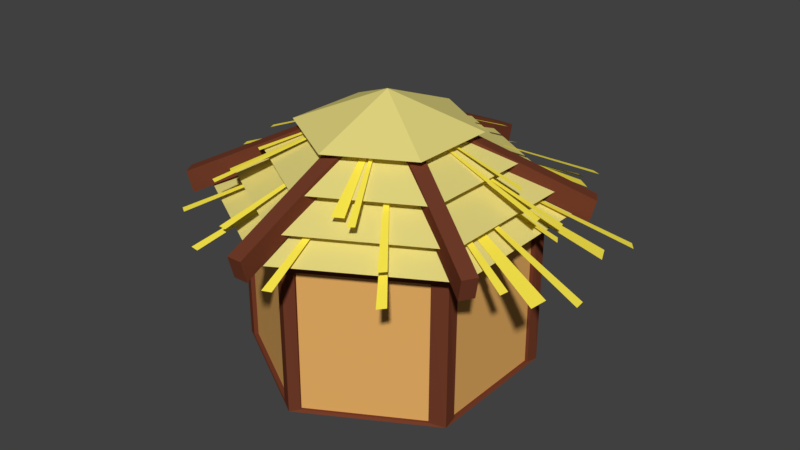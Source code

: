 # Source: granary7.blend  (saved by Blender 2.79.0; exported with 4.5.12 LTS)
import bpy
from mathutils import Matrix  # noqa: F401  (used for matrix-valued properties, if any)

bpy.ops.wm.read_factory_settings(use_empty=True)
scene = bpy.context.scene
scene.name = 'Scene'

# ---- collections
col_collection_1 = bpy.data.collections.new('Collection 1'); scene.collection.children.link(col_collection_1)

# ---- materials (node trees are filled in below, after node groups)
mat_material_006 = bpy.data.materials.new('Material.006')
mat_material_006.alpha_threshold = 0.0
mat_material_006.use_transparent_shadow = False
mat_material_006.diffuse_color = (0.8, 0.4309, 0.1284, 1.0)
mat_material_006.roughness = 0.5
mat_material_005 = bpy.data.materials.new('Material.005')
mat_material_005.alpha_threshold = 0.0
mat_material_005.use_transparent_shadow = False
mat_material_005.diffuse_color = (0.7874, 0.6927, 0.22, 1.0)
mat_material_005.roughness = 0.5
mat_material_001 = bpy.data.materials.new('Material.001')
mat_material_001.alpha_threshold = 0.0
mat_material_001.use_transparent_shadow = False
mat_material_001.diffuse_color = (0.1626, 0.04445, 0.02187, 1.0)
mat_material_001.roughness = 0.5
mat_material_003 = bpy.data.materials.new('Material.003')
mat_material_003.alpha_threshold = 0.0
mat_material_003.use_transparent_shadow = False
mat_material_003.diffuse_color = (1.0, 0.8386, 0.07522, 1.0)
mat_material_003.roughness = 0.5

# ---- material node trees

# ---- world
world_world = bpy.data.worlds.new('World'); scene.world = world_world
world_world.color = (0.05088, 0.05088, 0.05088)
world_world.use_sun_shadow = False
world_world.sun_shadow_jitter_overblur = 0.0
world_world.cycles.sampling_method = 'MANUAL'

# ---- meshes
me_cylinder_009 = bpy.data.meshes.new('Cylinder.009')
me_cylinder_009.from_pydata([(0.1763, 1.269, 2.772e-06), (0.1763, 1.269, 1.345), (1.171, 0.6946, 2.772e-06), (1.171, 0.6946, 1.345), (1.171, -0.4538, 2.772e-06), (1.171, -0.4538, 1.345), (0.1763, -1.028, 2.772e-06), (0.1763, -1.028, 1.345), (-0.8181, -0.4538, 2.772e-06), (-0.8181, -0.4538, 1.345), (-0.8181, 0.6946, 2.772e-06), (-0.8181, 0.6946, 1.345), (1.034, -0.4223, 1.738), (0.1494, -0.9091, 1.738), (-0.7143, -0.3869, 1.738), (-0.6939, 0.6222, 1.738), (0.1902, 1.109, 1.738), (1.054, 0.5868, 1.738), (0.1698, 0.09996, 2.136), (0.1323, 0.1541, 2.027), (0.1731, 0.1777, 2.173), (1.465, 0.9237, 1.3), (1.506, 0.9473, 1.481), (0.1949, 0.04571, 2.027), (0.2357, 0.06929, 2.173), (1.528, 0.8153, 1.3), (1.569, 0.8389, 1.481), (0.1974, 0.04126, 2.027), (0.1566, 0.01768, 2.173), (-1.136, -0.7283, 1.3), (-1.176, -0.7519, 1.481), (0.1348, 0.1497, 2.027), (0.094, 0.1261, 2.173), (-1.198, -0.6199, 1.3), (-1.239, -0.6435, 1.481), (0.1974, 0.1541, 2.027), (0.2383, 0.1306, 2.173), (1.53, -0.6154, 1.3), (1.571, -0.639, 1.481), (0.1348, 0.04571, 2.027), (0.1757, 0.02213, 2.173), (1.468, -0.7239, 1.3), (1.509, -0.7475, 1.481), (0.1323, 0.04126, 2.027), (0.09143, 0.06483, 2.173), (-1.201, 0.8108, 1.3), (-1.242, 0.8344, 1.481), (0.1949, 0.1497, 2.027), (0.154, 0.1733, 2.173), (-1.138, 0.9193, 1.3), (-1.179, 0.9429, 1.481), (0.23, 0.0977, 2.027), (0.23, 0.05054, 2.173), (0.23, -1.441, 1.3), (0.23, -1.489, 1.481), (0.1048, 0.0977, 2.027), (0.1048, 0.05054, 2.173), (0.1048, -1.441, 1.3), (0.1048, -1.489, 1.481), (1.108, 0.9471, 1.517), (1.171, 0.91, 1.517), (1.157, 1.488, 1.384), (1.231, 1.454, 1.384), (-1.226, -0.09897, 1.481), (1.174, 1.267, 1.384), (1.284, 1.183, 1.384), (-1.251, -0.03497, 1.481), (-1.508, 0.0161, 1.306), (-1.522, 0.1046, 1.306), (0.1731, 0.1412, 2.038), (-0.2019, -1.228, 1.481), (-0.2704, -1.223, 1.481), (1.576, 0.3576, 1.481), (1.599, 0.2931, 1.481), (1.067, -0.9613, 1.481), (1.023, -1.014, 1.481), (-0.5661, 1.426, 1.457), (-0.5123, 1.473, 1.457), (-0.3805, 1.36, 1.457), (-0.2728, 1.419, 1.457), (-0.5671, -0.5251, 1.751), (-0.6159, -0.4957, 1.751), (-0.6087, -0.9486, 1.624), (-0.666, -0.9218, 1.624), (1.268, 0.2813, 1.7), (-0.6208, -0.7754, 1.624), (-0.7064, -0.709, 1.624), (1.287, 0.231, 1.7), (1.489, 0.1895, 1.563), (1.499, 0.1201, 1.563), (0.4723, 1.172, 1.7), (0.5259, 1.168, 1.7), (0.1705, 0.1012, 2.137), (-0.93, -0.06038, 1.7), (-0.9483, -0.009763, 1.7), (-0.5236, 0.9704, 1.7), (-0.4891, 1.012, 1.7), (0.7425, -0.9101, 1.681), (0.7, -0.947, 1.681), (0.5974, -0.8574, 1.681), (0.5127, -0.9031, 1.681), (1.474, -0.3146, 1.333), (1.474, -0.3952, 1.333), (2.017, -0.05471, 1.198), (2.027, -0.1438, 1.198), (-0.8482, 1.318, 1.307), (1.816, -0.1962, 1.198), (1.799, -0.3487, 1.198), (0.1744, 0.1204, 1.924), (-0.8013, 1.378, 1.307), (-0.8988, 1.653, 1.112), (-0.822, 1.716, 1.112), (-1.344, -0.2984, 1.307), (-1.379, -0.2305, 1.307), (1.176, -1.095, 1.307), (1.129, -1.154, 1.307), (-0.3703, -1.358, 1.307), (-0.4456, -1.346, 1.307), (0.9807, 1.554, 1.279), (1.056, 1.53, 1.279), (1.023, 1.34, 1.279), (1.141, 1.271, 1.279), (1.515, 0.405, 1.333), (1.556, 0.3355, 1.333), (1.851, 0.9048, 1.198), (1.905, 0.8329, 1.198), (-1.315, 0.6338, 1.307), (1.75, 0.6808, 1.198), (1.812, 0.5405, 1.198), (-1.305, 0.7093, 1.307), (-1.528, 0.8967, 1.112), (-1.494, 0.9899, 1.112), (-0.9215, -1.011, 1.307), (-0.9857, -0.97, 1.307), (1.655, -0.4182, 1.307), (1.643, -0.4936, 1.307), (0.4551, -1.43, 1.307), (0.3843, -1.458, 1.307), (0.1414, 1.765, 1.279), (0.2191, 1.783, 1.279), (0.2868, 1.602, 1.279), (0.4232, 1.602, 1.279), (0.7976, -0.282, 1.954), (0.1559, -0.6354, 1.954), (-0.471, -0.2563, 1.954), (-0.4562, 0.4761, 1.954), (0.1855, 0.8295, 1.954), (0.8124, 0.4504, 1.954), (0.1707, 0.09706, 2.243), (0.09968, 0.0977, 2.027), (0.09968, 0.1449, 2.173), (0.09968, 1.637, 1.3), (0.09968, 1.684, 1.481), (0.2249, 0.0977, 2.027), (0.2249, 0.1449, 2.173), (0.2249, 1.637, 1.3), (0.2249, 1.684, 1.481), (0.1763, 1.55, 1.36), (1.414, 0.835, 1.36), (1.414, -0.5942, 1.36), (0.1763, -1.309, 1.36), (-1.061, -0.5942, 1.36), (-1.061, 0.835, 1.36), (0.1763, 0.1204, 1.924), (-0.9328, 0.8009, 1.53), (0.1906, 1.43, 1.53), (1.297, 0.7721, 1.53), (1.281, -0.5155, 1.53), (0.1574, -1.145, 1.53), (-0.9495, -0.4867, 1.53), (0.174, 0.1427, 2.037), (0.1763, 1.313, 2.772e-06), (0.1763, 1.313, 1.345), (1.209, 0.7167, 2.772e-06), (1.209, 0.7167, 1.345), (1.209, -0.4759, 2.772e-06), (1.209, -0.4759, 1.345), (0.1763, -1.072, 2.772e-06), (0.1763, -1.072, 1.345), (-0.8565, -0.4759, 2.772e-06), (-0.8565, -0.4759, 1.345), (-0.8565, 0.7167, 2.772e-06), (-0.8565, 0.7167, 1.345), (1.043, 0.6083, 0.01805), (-0.8698, -0.3616, 0.01805), (1.196, 0.6083, 0.01805), (-0.8698, 0.6083, 0.01805), (1.209, -0.3731, 1.209), (-0.8565, -0.3731, 1.209), (1.209, 0.5968, 1.209), (-0.8565, 0.5968, 1.209), (1.196, -0.3616, 0.01805), (-0.6103, -0.3616, 0.01805), (-0.6103, 0.6083, 0.01805), (-0.597, -0.3731, 1.209), (-0.597, 0.5968, 1.209), (1.056, -0.3731, 1.209), (1.056, 0.5968, 1.209), (1.043, -0.3616, 0.01805), (-0.7876, 0.7757, 0.01805), (-0.6103, 0.4685, 0.01805), (-0.691, 0.6083, 0.01805), (0.2452, -1.013, 0.01805), (-0.7743, 0.7642, 1.209), (-0.597, 0.457, 1.209), (-0.6777, 0.5968, 1.209), (0.2585, -1.025, 1.209), (0.06567, 1.249, 1.209), (-0.7876, 0.6224, 0.01805), (0.05239, 1.261, 0.01805), (1.085, -0.5283, 0.01805), (1.099, -0.5398, 1.209), (-0.597, 0.457, 1.209), (-0.6777, 0.5968, 1.209), (-0.6103, 0.4685, 0.01805), (-0.691, 0.6083, 0.01805), (-0.7743, 0.6108, 1.209), (0.06567, 1.096, 1.209), (0.05239, 1.107, 0.01805), (0.2046, -0.9428, 0.01805), (0.2179, -0.9544, 1.209), (1.045, -0.4579, 0.01805), (1.058, -0.4694, 1.209), (1.106, 0.7763, 1.209), (0.07308, -1.013, 1.209), (1.062, 0.6995, 1.209), (1.093, 0.7879, 0.01805), (0.0598, -1.001, 0.01805), (0.2527, 1.273, 0.01805), (-0.6103, -0.2218, 0.01805), (-0.7802, -0.5161, 0.01805), (-0.691, -0.3616, 0.01805), (0.2659, 1.261, 1.209), (-0.7669, -0.5277, 1.209), (-0.597, -0.2333, 1.209), (-0.6103, -0.2218, 0.01805), (-0.6777, -0.3731, 1.209), (-0.691, -0.3616, 0.01805), (0.1118, -0.9456, 1.209), (0.09853, -0.934, 0.01805), (-0.7415, -0.449, 0.01805), (-0.7282, -0.4606, 1.209), (1.048, 0.711, 0.01805), (0.2083, 1.196, 0.01805), (0.2216, 1.184, 1.209)], [(193, 201), (195, 205), (192, 229)], [(0, 1, 3, 2), (2, 3, 5, 4), (4, 5, 7, 6), (6, 7, 9, 8), (3, 1, 11, 9, 7, 5), (8, 9, 11, 10), (10, 11, 1, 0), (0, 2, 4, 6, 8, 10), (13, 14, 15, 16, 17, 12), (14, 13, 18), (17, 16, 18), (15, 14, 18), (13, 12, 18), (12, 17, 18), (16, 15, 18), (19, 20, 22, 21), (21, 22, 26, 25), (25, 26, 24, 23), (23, 24, 20, 19), (21, 25, 23, 19), (26, 22, 20, 24), (27, 28, 30, 29), (29, 30, 34, 33), (33, 34, 32, 31), (31, 32, 28, 27), (29, 33, 31, 27), (34, 30, 28, 32), (35, 36, 38, 37), (37, 38, 42, 41), (41, 42, 40, 39), (39, 40, 36, 35), (37, 41, 39, 35), (42, 38, 36, 40), (43, 44, 46, 45), (45, 46, 50, 49), (49, 50, 48, 47), (47, 48, 44, 43), (45, 49, 47, 43), (50, 46, 44, 48), (51, 52, 54, 53), (53, 54, 58, 57), (57, 58, 56, 55), (55, 56, 52, 51), (53, 57, 55, 51), (58, 54, 52, 56), (60, 59, 69), (62, 61, 69), (65, 64, 69), (66, 63, 69), (68, 67, 69), (71, 70, 69), (73, 72, 69), (75, 74, 69), (77, 76, 69), (79, 78, 69), (81, 80, 92), (83, 82, 92), (86, 85, 92), (87, 84, 92), (89, 88, 92), (91, 90, 92), (94, 93, 92), (96, 95, 92), (98, 97, 92), (100, 99, 92), (102, 101, 108), (104, 103, 108), (107, 106, 108), (109, 105, 108), (111, 110, 108), (113, 112, 108), (115, 114, 108), (117, 116, 108), (119, 118, 108), (121, 120, 108), (123, 122, 108), (125, 124, 108), (128, 127, 108), (129, 126, 108), (131, 130, 108), (133, 132, 108), (135, 134, 108), (137, 136, 108), (139, 138, 108), (141, 140, 108), (143, 144, 145, 146, 147, 142), (144, 143, 148), (147, 146, 148), (145, 144, 148), (143, 142, 148), (142, 147, 148), (146, 145, 148), (149, 150, 152, 151), (151, 152, 156, 155), (155, 156, 154, 153), (153, 154, 150, 149), (151, 155, 153, 149), (156, 152, 150, 154), (158, 157, 162, 161, 160, 159), (159, 163, 158), (162, 163, 161), (160, 163, 159), (158, 163, 157), (157, 163, 162), (161, 163, 160), (165, 166, 167, 168, 169, 164), (166, 165, 170), (169, 168, 170), (167, 166, 170), (165, 164, 170), (164, 169, 170), (168, 167, 170), (171, 172, 232, 228, 226, 173), (173, 174, 189, 185, 191, 175), (175, 176, 211, 210, 202, 177), (177, 178, 224, 227, 230, 179), (174, 172, 182, 180, 178, 176), (179, 180, 188, 184, 186, 181), (181, 182, 203, 199, 209, 171), (171, 173, 175, 177, 179, 181), (181, 186, 190, 188, 180, 182), (175, 191, 187, 189, 174, 176), (186, 184, 237, 192, 231, 235, 214, 193, 215), (184, 188, 236, 194, 192, 237), (188, 190, 213, 195, 212, 234, 194, 236), (190, 186, 215, 193, 195, 213), (193, 200, 204, 195), (191, 185, 183, 198), (187, 191, 198, 196), (189, 187, 196, 197), (185, 189, 197, 183), (197, 196, 198, 183), (171, 209, 207, 203, 182, 172), (195, 204, 200, 193, 214, 235, 192, 194, 234, 212), (177, 202, 206, 211, 176, 178), (207, 209, 218, 217), (199, 203, 216, 208), (209, 199, 208, 218), (203, 207, 217, 216), (216, 217, 218, 208), (202, 210, 221, 219), (206, 202, 219, 220), (210, 211, 222, 221), (211, 206, 220, 222), (219, 221, 222, 220), (235, 231, 192), (179, 230, 233, 224, 178, 180), (173, 226, 223, 232, 172, 174), (233, 230, 240, 241), (224, 233, 241, 238), (230, 227, 239, 240), (227, 224, 238, 239), (238, 241, 240, 239), (223, 226, 242, 225), (228, 232, 244, 243), (232, 223, 225, 244), (226, 228, 243, 242), (243, 244, 225, 242)])
me_cylinder_009.polygons.foreach_set('material_index', [0, 0, 0, 0, 0, 0, 0, 0, 1, 1, 1, 1, 1, 1, 1, 2, 2, 2, 2, 2, 2, 2, 2, 2, 2, 2, 2, 2, 2, 2, 2, 2, 2, 2, 2, 2, 2, 2, 2, 2, 2, 2, 2, 2, 2, 3, 3, 3, 3, 3, 3, 3, 3, 3, 3, 3, 3, 3, 3, 3, 3, 3, 3, 3, 3, 3, 3, 3, 3, 3, 3, 3, 3, 3, 3, 3, 3, 3, 3, 3, 3, 3, 3, 3, 3, 1, 1, 1, 1, 1, 1, 1, 2, 2, 2, 2, 2, 2, 1, 1, 1, 1, 1, 1, 1, 1, 1, 1, 1, 1, 1, 1, 2, 2, 2, 2, 2, 2, 2, 2, 2, 2, 2, 2, 2, 2, 2, 2, 2, 2, 2, 2, 2, 2, 2, 2, 2, 2, 2, 2, 2, 2, 2, 2, 2, 2, 2, 2, 2, 2, 2, 2, 2, 2, 2, 2, 2, 2])
me_cylinder_009.materials.append(mat_material_006)
me_cylinder_009.materials.append(mat_material_005)
me_cylinder_009.materials.append(mat_material_001)
me_cylinder_009.materials.append(mat_material_003)
me_cylinder_009.use_remesh_preserve_volume = False
me_cylinder_009.use_remesh_preserve_attributes = False
me_cylinder_009.use_mirror_vertex_groups = False
me_cylinder_009.update()

# ---- objects
ob_cylinder_003 = bpy.data.objects.new('Cylinder.003', me_cylinder_009)

# ---- transforms, parenting, visibility, modifiers, constraints
ob_cylinder_003.location = (-0.1763, -0.1204, 0.6448)
ob_cylinder_003.lineart.crease_threshold = 0.0

# ---- collection membership
col_collection_1.objects.link(ob_cylinder_003)

# ---- scene / render settings (as saved in the file)
scene.frame_start = 1; scene.frame_end = 250; scene.frame_set(1)
scene.render.engine = 'BLENDER_EEVEE_NEXT'
scene.render.resolution_percentage = 50
scene.render.dither_intensity = 0.0
scene.cycles.use_denoising = False
scene.cycles.samples = 128
scene.cycles.sampling_pattern = 'TABULATED_SOBOL'
scene.cycles.use_adaptive_sampling = False
scene.cycles.use_light_tree = False
scene.cycles.blur_glossy = 0.0
scene.cycles.sample_clamp_indirect = 0.0
scene.view_settings.view_transform = 'Standard'
bpy.context.view_layer.update()

# ---- added for rendering (the .blend has no active camera and no usable light): camera, sun
cam_auto = bpy.data.cameras.new('AutoCamera')
cam_auto.lens = 50.0
cam_auto.sensor_width = 36.0
cam_auto.clip_end = 1000.0
ob_auto_camera = bpy.data.objects.new('AutoCamera', cam_auto)
scene.collection.objects.link(ob_auto_camera)
ob_auto_camera.location = (5.00111, -5.88719, 5.70877)
ob_auto_camera.rotation_euler = (1.09748, -7.21219e-08, 0.694738)
scene.camera = ob_auto_camera
light_auto_sun = bpy.data.lights.new('AutoSun', 'SUN')
light_auto_sun.energy = 3.0
light_auto_sun.angle = 0.0523599
ob_auto_sun = bpy.data.objects.new('AutoSun', light_auto_sun)
scene.collection.objects.link(ob_auto_sun)
ob_auto_sun.rotation_euler = (0.872665, 0.174533, 0.523599)
bpy.context.view_layer.update()
